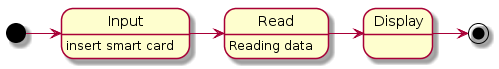

The diagram above was rendered by PlantUML. Its source (embedded in the PNG):
@startuml
[*] -right-> Input
Input : insert smart card

Input -> Read
Read : Reading data

Read -right-> Display
Display -right-> [*]
@enduml